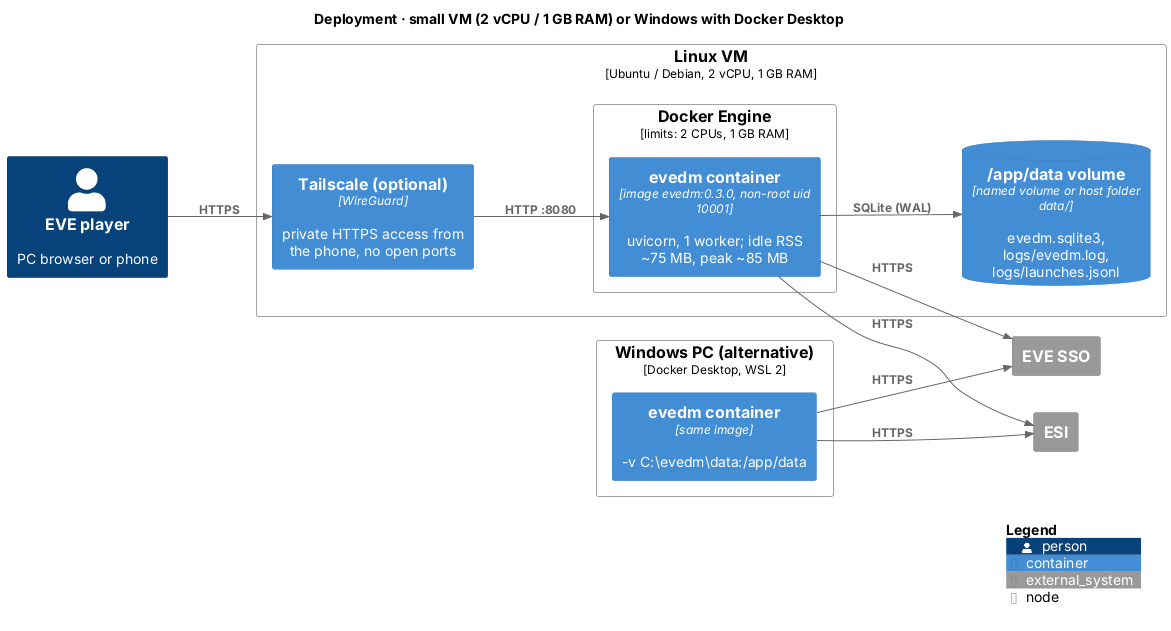

The diagram above was rendered by PlantUML. Its source (embedded in the PNG):
@startuml deployment
!include <C4/C4_Deployment>
title Deployment · small VM (2 vCPU / 1 GB RAM) or Windows with Docker Desktop
LAYOUT_LEFT_RIGHT()

Person(user, "EVE player", "PC browser or phone")

Deployment_Node(vm, "Linux VM", "Ubuntu / Debian, 2 vCPU, 1 GB RAM") {
  Deployment_Node(docker, "Docker Engine", "limits: 2 CPUs, 1 GB RAM") {
    Container(app, "evedm container", "image evedm:0.3.0, non-root uid 10001", "uvicorn, 1 worker; idle RSS ~75 MB, peak ~85 MB")
  }
  ContainerDb(vol, "/app/data volume", "named volume or host folder data/", "evedm.sqlite3, logs/evedm.log, logs/launches.jsonl")
  Container(ts, "Tailscale (optional)", "WireGuard", "private HTTPS access from the phone, no open ports")
}

Deployment_Node(win, "Windows PC (alternative)", "Docker Desktop, WSL 2") {
  Container(app2, "evedm container", "same image", "-v C:\\evedm\\data:/app/data")
}

System_Ext(sso, "EVE SSO")
System_Ext(esi, "ESI")

Rel(user, ts, "HTTPS")
Rel(ts, app, "HTTP :8080")
Rel(app, vol, "SQLite (WAL)")
Rel(app, sso, "HTTPS")
Rel(app, esi, "HTTPS")
Rel(app2, sso, "HTTPS")
Rel(app2, esi, "HTTPS")
SHOW_LEGEND()
@enduml